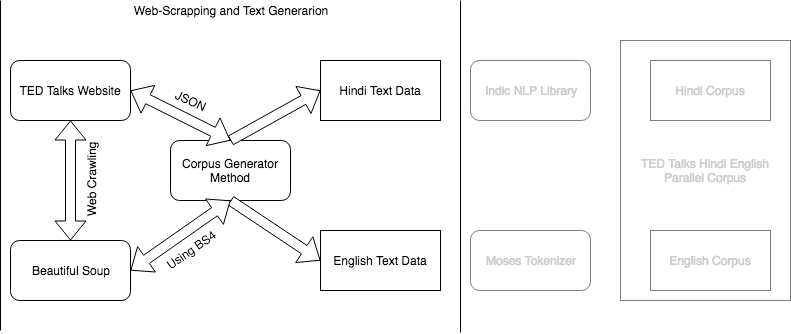

The diagram above was exported from draw.io. Its source (the exported page's mxGraphModel, read from the mxfile embedded in the PNG):
<mxGraphModel dx="710" dy="340" grid="1" gridSize="10" guides="1" tooltips="1" connect="1" arrows="1" fold="1" page="1" pageScale="1" pageWidth="827" pageHeight="1169" background="#ffffff" math="0" shadow="0">
  <root>
    <mxCell id="0" />
    <mxCell id="1" parent="0" />
    <mxCell id="43" value="&lt;font color=&quot;#cccccc&quot;&gt;TED Talks Hindi English Parallel Corpus&lt;/font&gt;" style="rounded=0;whiteSpace=wrap;html=1;opacity=50;" parent="1" vertex="1">
      <mxGeometry x="640" y="80" width="170" height="260" as="geometry" />
    </mxCell>
    <mxCell id="2" value="TED Talks Website" style="rounded=1;whiteSpace=wrap;html=1;" parent="1" vertex="1">
      <mxGeometry x="30" y="100" width="120" height="60" as="geometry" />
    </mxCell>
    <mxCell id="3" value="Beautiful Soup" style="rounded=1;whiteSpace=wrap;html=1;" parent="1" vertex="1">
      <mxGeometry x="30" y="280" width="120" height="60" as="geometry" />
    </mxCell>
    <mxCell id="7" value="Corpus Generator Method" style="rounded=1;whiteSpace=wrap;html=1;" parent="1" vertex="1">
      <mxGeometry x="190" y="180" width="120" height="60" as="geometry" />
    </mxCell>
    <mxCell id="11" value="&lt;font color=&quot;#cccccc&quot;&gt;Indic NLP Library&lt;/font&gt;" style="rounded=1;whiteSpace=wrap;html=1;opacity=50;" parent="1" vertex="1">
      <mxGeometry x="490" y="100" width="120" height="60" as="geometry" />
    </mxCell>
    <mxCell id="12" value="&lt;font color=&quot;#cccccc&quot;&gt;Moses Tokenizer&lt;/font&gt;" style="rounded=1;whiteSpace=wrap;html=1;opacity=50;" parent="1" vertex="1">
      <mxGeometry x="490" y="270" width="120" height="60" as="geometry" />
    </mxCell>
    <mxCell id="18" value="" style="shape=flexArrow;endArrow=classic;html=1;fillColor=#ffffff;entryX=0;entryY=0.5;exitX=0.5;exitY=0;" parent="1" source="7" edge="1">
      <mxGeometry width="50" height="50" relative="1" as="geometry">
        <mxPoint x="30" y="410" as="sourcePoint" />
        <mxPoint x="340" y="130" as="targetPoint" />
      </mxGeometry>
    </mxCell>
    <mxCell id="19" value="" style="shape=flexArrow;endArrow=classic;html=1;fillColor=#ffffff;entryX=0;entryY=0.5;exitX=0.5;exitY=1;" parent="1" source="7" edge="1">
      <mxGeometry width="50" height="50" relative="1" as="geometry">
        <mxPoint x="280" y="330" as="sourcePoint" />
        <mxPoint x="340" y="300" as="targetPoint" />
      </mxGeometry>
    </mxCell>
    <mxCell id="21" value="" style="shape=flexArrow;endArrow=classic;startArrow=classic;html=1;fillColor=#ffffff;entryX=0.5;entryY=1;exitX=0.5;exitY=0;" parent="1" source="3" target="2" edge="1">
      <mxGeometry width="50" height="50" relative="1" as="geometry">
        <mxPoint x="30" y="410" as="sourcePoint" />
        <mxPoint x="80" y="360" as="targetPoint" />
      </mxGeometry>
    </mxCell>
    <mxCell id="22" value="" style="shape=flexArrow;endArrow=classic;startArrow=classic;html=1;fillColor=#ffffff;exitX=1;exitY=0.5;entryX=0.5;entryY=1;" parent="1" source="3" target="7" edge="1">
      <mxGeometry width="50" height="50" relative="1" as="geometry">
        <mxPoint x="170" y="320" as="sourcePoint" />
        <mxPoint x="220" y="270" as="targetPoint" />
      </mxGeometry>
    </mxCell>
    <mxCell id="23" value="" style="shape=flexArrow;endArrow=classic;startArrow=classic;html=1;fillColor=#ffffff;exitX=1;exitY=0.5;" parent="1" source="2" edge="1">
      <mxGeometry width="50" height="50" relative="1" as="geometry">
        <mxPoint x="200" y="150" as="sourcePoint" />
        <mxPoint x="250" y="180" as="targetPoint" />
      </mxGeometry>
    </mxCell>
    <mxCell id="28" value="Hindi Text Data" style="rounded=0;whiteSpace=wrap;html=1;" parent="1" vertex="1">
      <mxGeometry x="340" y="100" width="120" height="60" as="geometry" />
    </mxCell>
    <mxCell id="29" value="English Text Data" style="rounded=0;whiteSpace=wrap;html=1;" parent="1" vertex="1">
      <mxGeometry x="340" y="270" width="120" height="60" as="geometry" />
    </mxCell>
    <mxCell id="30" value="&lt;font color=&quot;#cccccc&quot;&gt;Hindi Corpus&lt;/font&gt;" style="rounded=0;whiteSpace=wrap;html=1;opacity=50;" parent="1" vertex="1">
      <mxGeometry x="670" y="100" width="120" height="60" as="geometry" />
    </mxCell>
    <mxCell id="31" value="&lt;font color=&quot;#cccccc&quot;&gt;English Corpus&lt;/font&gt;" style="rounded=0;whiteSpace=wrap;html=1;opacity=50;" parent="1" vertex="1">
      <mxGeometry x="670" y="270" width="120" height="60" as="geometry" />
    </mxCell>
    <mxCell id="32" value="JSON" style="text;html=1;strokeColor=none;fillColor=none;align=center;verticalAlign=middle;whiteSpace=wrap;rounded=0;rotation=25;" parent="1" vertex="1">
      <mxGeometry x="190" y="130" width="40" height="20" as="geometry" />
    </mxCell>
    <mxCell id="33" value="Using BS4" style="text;html=1;strokeColor=none;fillColor=none;align=center;verticalAlign=middle;whiteSpace=wrap;rounded=0;rotation=-35;" parent="1" vertex="1">
      <mxGeometry x="180" y="280" width="60" height="20" as="geometry" />
    </mxCell>
    <mxCell id="35" value="Web Crawling" style="text;html=1;strokeColor=none;fillColor=none;align=center;verticalAlign=middle;whiteSpace=wrap;rounded=0;rotation=-90;" parent="1" vertex="1">
      <mxGeometry x="60" y="220" width="100" as="geometry" />
    </mxCell>
    <mxCell id="46" value="" style="endArrow=none;html=1;" edge="1" parent="1">
      <mxGeometry width="50" height="50" relative="1" as="geometry">
        <mxPoint x="20" y="370" as="sourcePoint" />
        <mxPoint x="20" y="40" as="targetPoint" />
      </mxGeometry>
    </mxCell>
    <mxCell id="47" value="" style="endArrow=none;html=1;" edge="1" parent="1">
      <mxGeometry width="50" height="50" relative="1" as="geometry">
        <mxPoint x="480" y="372" as="sourcePoint" />
        <mxPoint x="480" y="40" as="targetPoint" />
      </mxGeometry>
    </mxCell>
    <mxCell id="48" value="Web-Scrapping and Text Generarion" style="text;html=1;strokeColor=none;fillColor=none;align=center;verticalAlign=middle;whiteSpace=wrap;rounded=0;" vertex="1" parent="1">
      <mxGeometry x="150" y="40" width="200" height="20" as="geometry" />
    </mxCell>
  </root>
</mxGraphModel>